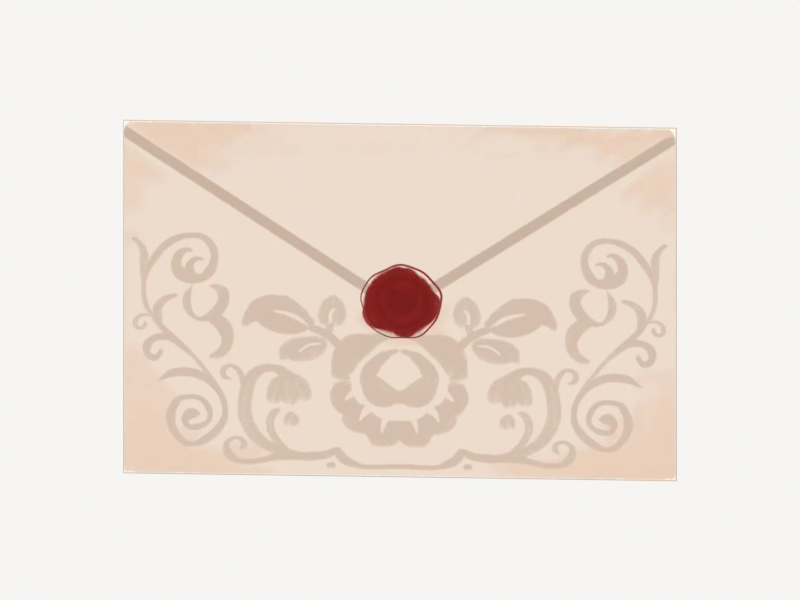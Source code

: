 # Source: ornate_wax_envelope.blend  (saved by Blender 5.1.30; exported with 4.5.12 LTS)
import bpy
from mathutils import Matrix  # noqa: F401  (used for matrix-valued properties, if any)

bpy.ops.wm.read_factory_settings(use_empty=True)
scene = bpy.context.scene
scene.name = 'Scene'

# ---- collections
col_model___sealed_envelope = bpy.data.collections.new('MODEL | sealed envelope'); scene.collection.children.link(col_model___sealed_envelope)
col_studio___cameras_and_lights = bpy.data.collections.new('STUDIO | cameras and lights'); scene.collection.children.link(col_studio___cameras_and_lights)

# ---- images (referenced by path relative to the original .blend; pixels are not part of the script)
import os
ASSET_DIR = os.environ.get("B2B_ASSET_DIR", "")  # directory of the original .blend (textures are referenced by path, not embedded)
HERE = os.path.dirname(os.path.abspath(__file__))  # packed textures are extracted next to this script under _unpacked/

def load_image(name, relpath, width, height, colorspace="sRGB"):
    """Load a texture the original file referenced (path relative to the .blend, or extracted next to this script)."""
    p = next((c for c in (os.path.join(HERE, relpath), os.path.join(ASSET_DIR, relpath)) if relpath and os.path.exists(c)), "")
    if p:
        img = bpy.data.images.load(p, check_existing=True)
        img.name = name
    else:  # same state as the original file: an image datablock whose file is absent (Cycles renders it pink)
        img = bpy.data.images.new(name, width, height)
        img.source = "FILE"
        img.filepath = "//" + (relpath or name)
    img.colorspace_settings.name = colorspace
    return img
img_source___exact_user_envelope_artwork = load_image('SOURCE | exact user envelope artwork', '_unpacked/source_reference.b0ce5829.jpg', 1280, 1280, 'sRGB')

# ---- materials (node trees are filled in below, after node groups)
mat_front___original_painted_paper_artwork = bpy.data.materials.new('Front | original painted paper artwork')
mat_front___original_painted_paper_artwork.diffuse_color = (0.83, 0.72, 0.63, 1.0)
mat_cut_edge___warm_pressed_paper = bpy.data.materials.new('Cut edge | warm pressed paper')
mat_cut_edge___warm_pressed_paper.diffuse_color = (0.58, 0.43, 0.33, 1.0)
mat_reverse___warm_cream_stationery = bpy.data.materials.new('Reverse | warm cream stationery')
mat_reverse___warm_cream_stationery.diffuse_color = (0.77, 0.65, 0.54, 1.0)
mat_fold_lines___soft_beige_impression = bpy.data.materials.new('Fold lines | soft beige impression')
mat_fold_lines___soft_beige_impression.diffuse_color = (0.55, 0.43, 0.34, 1.0)
mat_wax_edge___deep_wine_red = bpy.data.materials.new('Wax edge | deep wine red')
mat_wax_edge___deep_wine_red.diffuse_color = (0.27, 0.025, 0.045, 1.0)

# ---- material node trees
mat_front___original_painted_paper_artwork.use_nodes = True; mat_front___original_painted_paper_artwork.node_tree.nodes.clear()
_N = mat_front___original_painted_paper_artwork.node_tree.nodes; _L = mat_front___original_painted_paper_artwork.node_tree.links
n0 = _N.new('ShaderNodeOutputMaterial'); n0.name = 'Material Output'; n0.location = (520, 40)
n1 = _N.new('ShaderNodeEmission'); n1.name = 'Emission'; n1.location = (240, 40)
n2 = _N.new('ShaderNodeTexImage'); n2.name = 'Image Texture'; n2.location = (-280, 140)
n2.label = 'Original user artwork | packed into this blend'
n2.image = img_source___exact_user_envelope_artwork
n2.interpolation = 'Cubic'
n3 = _N.new('ShaderNodeTexCoord'); n3.name = 'Texture Coordinate'; n3.location = (-520, 140)
_L.new(n3.outputs[2], n2.inputs[0])
_L.new(n1.outputs[0], n0.inputs[0])
_L.new(n2.outputs[0], n1.inputs[0])
n0.is_active_output = True
mat_cut_edge___warm_pressed_paper.use_nodes = True; mat_cut_edge___warm_pressed_paper.node_tree.nodes.clear()
_N = mat_cut_edge___warm_pressed_paper.node_tree.nodes; _L = mat_cut_edge___warm_pressed_paper.node_tree.links
n0 = _N.new('ShaderNodeBsdfPrincipled'); n0.name = 'Principled BSDF'; n0.location = (-200, 100)
n0.inputs[0].default_value = (0.58, 0.43, 0.33, 1.0)
n0.inputs[2].default_value = 0.9
n0.inputs[13].default_value = 0.16
n1 = _N.new('ShaderNodeOutputMaterial'); n1.name = 'Material Output'; n1.location = (200, 100)
n2 = _N.new('ShaderNodeTexNoise'); n2.name = 'Noise Texture'; n2.location = (0, 0)
n2.width = 145
n2.inputs[2].default_value = 1550.0
n3 = _N.new('ShaderNodeBump'); n3.name = 'Bump'; n3.location = (0, 0)
n3.inputs[0].default_value = 0.035
n3.inputs[1].default_value = 4.5e-05
_L.new(n0.outputs[0], n1.inputs[0])
_L.new(n2.outputs[0], n3.inputs[3])
_L.new(n3.outputs[0], n0.inputs[5])
n1.is_active_output = True
mat_reverse___warm_cream_stationery.use_nodes = True; mat_reverse___warm_cream_stationery.node_tree.nodes.clear()
_N = mat_reverse___warm_cream_stationery.node_tree.nodes; _L = mat_reverse___warm_cream_stationery.node_tree.links
n0 = _N.new('ShaderNodeBsdfPrincipled'); n0.name = 'Principled BSDF'; n0.location = (-200, 100)
n0.inputs[0].default_value = (0.77, 0.65, 0.54, 1.0)
n0.inputs[2].default_value = 0.93
n0.inputs[13].default_value = 0.16
n1 = _N.new('ShaderNodeOutputMaterial'); n1.name = 'Material Output'; n1.location = (200, 100)
n2 = _N.new('ShaderNodeTexNoise'); n2.name = 'Noise Texture'; n2.location = (0, 0)
n2.width = 145
n2.inputs[2].default_value = 1550.0
n3 = _N.new('ShaderNodeBump'); n3.name = 'Bump'; n3.location = (0, 0)
n3.inputs[0].default_value = 0.06
n3.inputs[1].default_value = 4.5e-05
_L.new(n0.outputs[0], n1.inputs[0])
_L.new(n2.outputs[0], n3.inputs[3])
_L.new(n3.outputs[0], n0.inputs[5])
n1.is_active_output = True
mat_fold_lines___soft_beige_impression.use_nodes = True; mat_fold_lines___soft_beige_impression.node_tree.nodes.clear()
_N = mat_fold_lines___soft_beige_impression.node_tree.nodes; _L = mat_fold_lines___soft_beige_impression.node_tree.links
n0 = _N.new('ShaderNodeBsdfPrincipled'); n0.name = 'Principled BSDF'; n0.location = (-200, 100)
n0.inputs[0].default_value = (0.55, 0.43, 0.34, 1.0)
n0.inputs[2].default_value = 0.9
n0.inputs[13].default_value = 0.16
n1 = _N.new('ShaderNodeOutputMaterial'); n1.name = 'Material Output'; n1.location = (200, 100)
n2 = _N.new('ShaderNodeTexNoise'); n2.name = 'Noise Texture'; n2.location = (0, 0)
n2.width = 145
n2.inputs[2].default_value = 1550.0
n3 = _N.new('ShaderNodeBump'); n3.name = 'Bump'; n3.location = (0, 0)
n3.inputs[0].default_value = 0.025
n3.inputs[1].default_value = 4.5e-05
_L.new(n0.outputs[0], n1.inputs[0])
_L.new(n2.outputs[0], n3.inputs[3])
_L.new(n3.outputs[0], n0.inputs[5])
n1.is_active_output = True
mat_wax_edge___deep_wine_red.use_nodes = True; mat_wax_edge___deep_wine_red.node_tree.nodes.clear()
_N = mat_wax_edge___deep_wine_red.node_tree.nodes; _L = mat_wax_edge___deep_wine_red.node_tree.links
n0 = _N.new('ShaderNodeBsdfPrincipled'); n0.name = 'Principled BSDF'; n0.location = (-200, 100)
n0.inputs[0].default_value = (0.27, 0.025, 0.045, 1.0)
n0.inputs[2].default_value = 0.61
n0.inputs[13].default_value = 0.16
n1 = _N.new('ShaderNodeOutputMaterial'); n1.name = 'Material Output'; n1.location = (200, 100)
n2 = _N.new('ShaderNodeTexNoise'); n2.name = 'Noise Texture'; n2.location = (0, 0)
n2.width = 145
n2.inputs[2].default_value = 1550.0
n3 = _N.new('ShaderNodeBump'); n3.name = 'Bump'; n3.location = (0, 0)
n3.inputs[0].default_value = 0.025
n3.inputs[1].default_value = 4.5e-05
_L.new(n0.outputs[0], n1.inputs[0])
_L.new(n2.outputs[0], n3.inputs[3])
_L.new(n3.outputs[0], n0.inputs[5])
n1.is_active_output = True

# ---- world
world_world = bpy.data.worlds.new('World'); scene.world = world_world
world_world.use_nodes = True; world_world.node_tree.nodes.clear()
_N = world_world.node_tree.nodes; _L = world_world.node_tree.links
n0 = _N.new('ShaderNodeOutputWorld'); n0.name = 'World Output'; n0.location = (200, 100)
n1 = _N.new('ShaderNodeBackground'); n1.name = 'Background'; n1.location = (-200, 100)
n1.inputs[0].default_value = (0.97, 0.96, 0.94, 1.0)
n1.inputs[1].default_value = 0.95
_L.new(n1.outputs[0], n0.inputs[0])
n0.is_active_output = True
world_world.color = (0.05088, 0.05088, 0.05088)
world_world.sun_shadow_jitter_overblur = 0.0

# ---- cameras
cam_envelope_product_camera = bpy.data.cameras.new('Envelope product camera')
cam_envelope_product_camera.type = 'ORTHO'
cam_envelope_product_camera.lens = 55.0
cam_envelope_product_camera.ortho_scale = 0.315

# ---- lights
light_key___broad_softbox = bpy.data.lights.new('Key | broad softbox', 'AREA')
light_key___broad_softbox.color = (1.0, 0.93, 0.84)
light_key___broad_softbox.energy = 0.9
light_key___broad_softbox.shape = 'DISK'
light_key___broad_softbox.size = 0.42
light_fill___cool_softbox = bpy.data.lights.new('Fill | cool softbox', 'AREA')
light_fill___cool_softbox.color = (0.84, 0.91, 1.0)
light_fill___cool_softbox.energy = 0.5
light_fill___cool_softbox.shape = 'DISK'
light_fill___cool_softbox.size = 0.55
light_rim___paper_edge = bpy.data.lights.new('Rim | paper edge', 'AREA')
light_rim___paper_edge.color = (1.0, 0.95, 0.88)
light_rim___paper_edge.energy = 0.55
light_rim___paper_edge.shape = 'DISK'
light_rim___paper_edge.size = 0.38

# ---- meshes
me_envelope_body___thin_folded_paper = bpy.data.meshes.new('Envelope body | thin folded paper')
me_envelope_body___thin_folded_paper.from_pydata([(-0.11, -0.00039, -0.06998), (0.11, -0.00039, -0.06998), (0.11, -0.00039, 0.06998), (-0.11, -0.00039, 0.06998), (-0.11, 0.00039, -0.06998), (0.11, 0.00039, -0.06998), (0.11, 0.00039, 0.06998), (-0.11, 0.00039, 0.06998)], [], [(0, 1, 2, 3), (4, 7, 6, 5), (0, 4, 5, 1), (1, 5, 6, 2), (2, 6, 7, 3), (3, 7, 4, 0)])
me_envelope_body___thin_folded_paper.polygons.foreach_set('material_index', [0, 2, 1, 1, 1, 1])
_uv = me_envelope_body___thin_folded_paper.uv_layers.new(name='Original artwork UV')
_uv.uv.foreach_set('vector', [0.1461, 0.2188, 0.8547, 0.2188, 0.8547, 0.6695, 0.1461, 0.6695, 0.0, 0.0, 1.0, 0.0, 1.0, 1.0, 0.0, 1.0, 0.0, 0.0, 1.0, 0.0, 1.0, 1.0, 0.0, 1.0, 0.0, 0.0, 1.0, 0.0, 1.0, 1.0, 0.0, 1.0, 0.0, 0.0, 1.0, 0.0, 1.0, 1.0, 0.0, 1.0, 0.0, 0.0, 1.0, 0.0, 1.0, 1.0, 0.0, 1.0])
me_envelope_body___thin_folded_paper.materials.append(mat_front___original_painted_paper_artwork)
me_envelope_body___thin_folded_paper.materials.append(mat_cut_edge___warm_pressed_paper)
me_envelope_body___thin_folded_paper.materials.append(mat_reverse___warm_cream_stationery)
me_envelope_body___thin_folded_paper.update()
me_back_flap___lower_mesh = bpy.data.meshes.new('Back flap | lower mesh')
me_back_flap___lower_mesh.from_pydata([(-0.11, 0.00049, -0.06998), (0.11, 0.00049, -0.06998), (0.0, 0.00049, 0.0)], [], [(0, 2, 1)])
me_back_flap___lower_mesh.materials.append(mat_reverse___warm_cream_stationery)
me_back_flap___lower_mesh.update()
me_back_flap___left_mesh = bpy.data.meshes.new('Back flap | left mesh')
me_back_flap___left_mesh.from_pydata([(-0.11, 0.00067, 0.06998), (-0.11, 0.00067, -0.06998), (0.0, 0.00067, 0.0)], [], [(0, 1, 2)])
me_back_flap___left_mesh.materials.append(mat_reverse___warm_cream_stationery)
me_back_flap___left_mesh.update()
me_back_flap___right_mesh = bpy.data.meshes.new('Back flap | right mesh')
me_back_flap___right_mesh.from_pydata([(0.11, 0.00067, 0.06998), (0.11, 0.00067, -0.06998), (0.0, 0.00067, 0.0)], [], [(0, 1, 2)])
me_back_flap___right_mesh.materials.append(mat_reverse___warm_cream_stationery)
me_back_flap___right_mesh.update()
me_back_flap___top_mesh = bpy.data.meshes.new('Back flap | top mesh')
me_back_flap___top_mesh.from_pydata([(-0.11, 0.00085, 0.06998), (0.11, 0.00085, 0.06998), (0.0, 0.00085, 0.0)], [], [(0, 2, 1)])
me_back_flap___top_mesh.materials.append(mat_reverse___warm_cream_stationery)
me_back_flap___top_mesh.update()
me_wax_seal___irregular_raised_edge = bpy.data.meshes.new('Wax seal | irregular raised edge')
me_wax_seal___irregular_raised_edge.from_pydata([(0.01676, -0.00047, -0.0006064), (0.01701, -0.00047, 0.0008666), (0.017, -0.00047, 0.002366), (0.0166, -0.00047, 0.003817), (0.01583, -0.00047, 0.005145), (0.01484, -0.00047, 0.006331), (0.0138, -0.00047, 0.007431), (0.0128, -0.00047, 0.008518), (0.01182, -0.00047, 0.009615), (0.01075, -0.00047, 0.01067), (0.009544, -0.00047, 0.01159), (0.00819, -0.00047, 0.01233), (0.006753, -0.00047, 0.01292), (0.005284, -0.00047, 0.01345), (0.003783, -0.00047, 0.01396), (0.002225, -0.00047, 0.01438), (0.0006064, -0.00047, 0.01459), (-0.001022, -0.00047, 0.01447), (-0.002581, -0.00047, 0.01401), (-0.004031, -0.00047, 0.01333), (-0.0054, -0.00047, 0.01261), (-0.006763, -0.00047, 0.01196), (-0.008166, -0.00047, 0.01136), (-0.009575, -0.00047, 0.0107), (-0.01089, -0.00047, 0.009874), (-0.01202, -0.00047, 0.008839), (-0.01295, -0.00047, 0.007651), (-0.01374, -0.00047, 0.006387), (-0.01447, -0.00047, 0.005087), (-0.01512, -0.00047, 0.003742), (-0.01558, -0.00047, 0.002329), (-0.01574, -0.00047, 0.0008613), (-0.01556, -0.00047, -0.0006064), (-0.01516, -0.00047, -0.002023), (-0.01471, -0.00047, -0.003384), (-0.01434, -0.00047, -0.004739), (-0.01403, -0.00047, -0.006135), (-0.01367, -0.00047, -0.007563), (-0.01308, -0.00047, -0.008945), (-0.01219, -0.00047, -0.01018), (-0.01104, -0.00047, -0.01123), (-0.009754, -0.00047, -0.01212), (-0.008417, -0.00047, -0.01292), (-0.007049, -0.00047, -0.01367), (-0.005618, -0.00047, -0.01431), (-0.004101, -0.00047, -0.01475), (-0.002524, -0.00047, -0.01495), (-0.0009435, -0.00047, -0.01495), (0.0006064, -0.00047, -0.01489), (0.002147, -0.00047, -0.01487), (0.003726, -0.00047, -0.0149), (0.005354, -0.00047, -0.01488), (0.006972, -0.00047, -0.01462), (0.008476, -0.00047, -0.01403), (0.009794, -0.00047, -0.01314), (0.01093, -0.00047, -0.01208), (0.01197, -0.00047, -0.01097), (0.01297, -0.00047, -0.00986), (0.01393, -0.00047, -0.008725), (0.01477, -0.00047, -0.007508), (0.0154, -0.00047, -0.006192), (0.01582, -0.00047, -0.004814), (0.01613, -0.00047, -0.003422), (0.01644, -0.00047, -0.002028), (0.01627, -0.00182, -0.0006064), (0.01651, -0.00182, 0.0008215), (0.0165, -0.00182, 0.002275), (0.01611, -0.00182, 0.003682), (0.01537, -0.00182, 0.004968), (0.01441, -0.00182, 0.006119), (0.0134, -0.00182, 0.007185), (0.01243, -0.00182, 0.008238), (0.01147, -0.00182, 0.009302), (0.01044, -0.00182, 0.01032), (0.00927, -0.00182, 0.01122), (0.007958, -0.00182, 0.01193), (0.006565, -0.00182, 0.01251), (0.00514, -0.00182, 0.01302), (0.003686, -0.00182, 0.01351), (0.002176, -0.00182, 0.01392), (0.0006064, -0.00182, 0.01412), (-0.0009718, -0.00182, 0.014), (-0.002484, -0.00182, 0.01356), (-0.003889, -0.00182, 0.0129), (-0.005216, -0.00182, 0.01221), (-0.006537, -0.00182, 0.01158), (-0.007898, -0.00182, 0.011), (-0.009263, -0.00182, 0.01036), (-0.01054, -0.00182, 0.009553), (-0.01163, -0.00182, 0.00855), (-0.01253, -0.00182, 0.007398), (-0.0133, -0.00182, 0.006173), (-0.01401, -0.00182, 0.004913), (-0.01463, -0.00182, 0.003609), (-0.01508, -0.00182, 0.002239), (-0.01524, -0.00182, 0.0008163), (-0.01507, -0.00182, -0.0006064), (-0.01468, -0.00182, -0.001979), (-0.01424, -0.00182, -0.003299), (-0.01388, -0.00182, -0.004613), (-0.01359, -0.00182, -0.005966), (-0.01323, -0.00182, -0.00735), (-0.01266, -0.00182, -0.008689), (-0.0118, -0.00182, -0.009888), (-0.01069, -0.00182, -0.0109), (-0.009437, -0.00182, -0.01176), (-0.00814, -0.00182, -0.01254), (-0.006815, -0.00182, -0.01327), (-0.005428, -0.00182, -0.01389), (-0.003957, -0.00182, -0.01432), (-0.002428, -0.00182, -0.01451), (-0.0008961, -0.00182, -0.01452), (0.0006064, -0.00182, -0.01445), (0.0021, -0.00182, -0.01443), (0.00363, -0.00182, -0.01447), (0.005208, -0.00182, -0.01444), (0.006777, -0.00182, -0.01419), (0.008235, -0.00182, -0.01362), (0.009513, -0.00182, -0.01276), (0.01062, -0.00182, -0.01173), (0.01162, -0.00182, -0.01065), (0.01259, -0.00182, -0.009577), (0.01352, -0.00182, -0.008476), (0.01433, -0.00182, -0.007297), (0.01494, -0.00182, -0.006021), (0.01535, -0.00182, -0.004685), (0.01565, -0.00182, -0.003336), (0.01595, -0.00182, -0.001984)], [], [(0, 1, 65, 64), (1, 2, 66, 65), (2, 3, 67, 66), (3, 4, 68, 67), (4, 5, 69, 68), (5, 6, 70, 69), (6, 7, 71, 70), (7, 8, 72, 71), (8, 9, 73, 72), (9, 10, 74, 73), (10, 11, 75, 74), (11, 12, 76, 75), (12, 13, 77, 76), (13, 14, 78, 77), (14, 15, 79, 78), (15, 16, 80, 79), (16, 17, 81, 80), (17, 18, 82, 81), (18, 19, 83, 82), (19, 20, 84, 83), (20, 21, 85, 84), (21, 22, 86, 85), (22, 23, 87, 86), (23, 24, 88, 87), (24, 25, 89, 88), (25, 26, 90, 89), (26, 27, 91, 90), (27, 28, 92, 91), (28, 29, 93, 92), (29, 30, 94, 93), (30, 31, 95, 94), (31, 32, 96, 95), (32, 33, 97, 96), (33, 34, 98, 97), (34, 35, 99, 98), (35, 36, 100, 99), (36, 37, 101, 100), (37, 38, 102, 101), (38, 39, 103, 102), (39, 40, 104, 103), (40, 41, 105, 104), (41, 42, 106, 105), (42, 43, 107, 106), (43, 44, 108, 107), (44, 45, 109, 108), (45, 46, 110, 109), (46, 47, 111, 110), (47, 48, 112, 111), (48, 49, 113, 112), (49, 50, 114, 113), (50, 51, 115, 114), (51, 52, 116, 115), (52, 53, 117, 116), (53, 54, 118, 117), (54, 55, 119, 118), (55, 56, 120, 119), (56, 57, 121, 120), (57, 58, 122, 121), (58, 59, 123, 122), (59, 60, 124, 123), (60, 61, 125, 124), (61, 62, 126, 125), (62, 63, 127, 126), (63, 0, 64, 127), (64, 65, 66, 67, 68, 69, 70, 71, 72, 73, 74, 75, 76, 77, 78, 79, 80, 81, 82, 83, 84, 85, 86, 87, 88, 89, 90, 91, 92, 93, 94, 95, 96, 97, 98, 99, 100, 101, 102, 103, 104, 105, 106, 107, 108, 109, 110, 111, 112, 113, 114, 115, 116, 117, 118, 119, 120, 121, 122, 123, 124, 125, 126, 127)])
me_wax_seal___irregular_raised_edge.polygons.foreach_set('material_index', [0, 0, 0, 0, 0, 0, 0, 0, 0, 0, 0, 0, 0, 0, 0, 0, 0, 0, 0, 0, 0, 0, 0, 0, 0, 0, 0, 0, 0, 0, 0, 0, 0, 0, 0, 0, 0, 0, 0, 0, 0, 0, 0, 0, 0, 0, 0, 0, 0, 0, 0, 0, 0, 0, 0, 0, 0, 0, 0, 0, 0, 0, 0, 0, 1])
_uv = me_wax_seal___irregular_raised_edge.uv_layers.new(name='Wax detail UV | exact source crop')
_uv.uv.foreach_set('vector', [0.0, 0.0, 1.0, 0.0, 1.0, 1.0, 0.0, 1.0, 0.0, 0.0, 1.0, 0.0, 1.0, 1.0, 0.0, 1.0, 0.0, 0.0, 1.0, 0.0, 1.0, 1.0, 0.0, 1.0, 0.0, 0.0, 1.0, 0.0, 1.0, 1.0, 0.0, 1.0, 0.0, 0.0, 1.0, 0.0, 1.0, 1.0, 0.0, 1.0, 0.0, 0.0, 1.0, 0.0, 1.0, 1.0, 0.0, 1.0, 0.0, 0.0, 1.0, 0.0, 1.0, 1.0, 0.0, 1.0, 0.0, 0.0, 1.0, 0.0, 1.0, 1.0, 0.0, 1.0, 0.0, 0.0, 1.0, 0.0, 1.0, 1.0, 0.0, 1.0, 0.0, 0.0, 1.0, 0.0, 1.0, 1.0, 0.0, 1.0, 0.0, 0.0, 1.0, 0.0, 1.0, 1.0, 0.0, 1.0, 0.0, 0.0, 1.0, 0.0, 1.0, 1.0, 0.0, 1.0, 0.0, 0.0, 1.0, 0.0, 1.0, 1.0, 0.0, 1.0, 0.0, 0.0, 1.0, 0.0, 1.0, 1.0, 0.0, 1.0, 0.0, 0.0, 1.0, 0.0, 1.0, 1.0, 0.0, 1.0, 0.0, 0.0, 1.0, 0.0, 1.0, 1.0, 0.0, 1.0, 0.0, 0.0, 1.0, 0.0, 1.0, 1.0, 0.0, 1.0, 0.0, 0.0, 1.0, 0.0, 1.0, 1.0, 0.0, 1.0, 0.0, 0.0, 1.0, 0.0, 1.0, 1.0, 0.0, 1.0, 0.0, 0.0, 1.0, 0.0, 1.0, 1.0, 0.0, 1.0, 0.0, 0.0, 1.0, 0.0, 1.0, 1.0, 0.0, 1.0, 0.0, 0.0, 1.0, 0.0, 1.0, 1.0, 0.0, 1.0, 0.0, 0.0, 1.0, 0.0, 1.0, 1.0, 0.0, 1.0, 0.0, 0.0, 1.0, 0.0, 1.0, 1.0, 0.0, 1.0, 0.0, 0.0, 1.0, 0.0, 1.0, 1.0, 0.0, 1.0, 0.0, 0.0, 1.0, 0.0, 1.0, 1.0, 0.0, 1.0, 0.0, 0.0, 1.0, 0.0, 1.0, 1.0, 0.0, 1.0, 0.0, 0.0, 1.0, 0.0, 1.0, 1.0, 0.0, 1.0, 0.0, 0.0, 1.0, 0.0, 1.0, 1.0, 0.0, 1.0, 0.0, 0.0, 1.0, 0.0, 1.0, 1.0, 0.0, 1.0, 0.0, 0.0, 1.0, 0.0, 1.0, 1.0, 0.0, 1.0, 0.0, 0.0, 1.0, 0.0, 1.0, 1.0, 0.0, 1.0, 0.0, 0.0, 1.0, 0.0, 1.0, 1.0, 0.0, 1.0, 0.0, 0.0, 1.0, 0.0, 1.0, 1.0, 0.0, 1.0, 0.0, 0.0, 1.0, 0.0, 1.0, 1.0, 0.0, 1.0, 0.0, 0.0, 1.0, 0.0, 1.0, 1.0, 0.0, 1.0, 0.0, 0.0, 1.0, 0.0, 1.0, 1.0, 0.0, 1.0, 0.0, 0.0, 1.0, 0.0, 1.0, 1.0, 0.0, 1.0, 0.0, 0.0, 1.0, 0.0, 1.0, 1.0, 0.0, 1.0, 0.0, 0.0, 1.0, 0.0, 1.0, 1.0, 0.0, 1.0, 0.0, 0.0, 1.0, 0.0, 1.0, 1.0, 0.0, 1.0, 0.0, 0.0, 1.0, 0.0, 1.0, 1.0, 0.0, 1.0, 0.0, 0.0, 1.0, 0.0, 1.0, 1.0, 0.0, 1.0, 0.0, 0.0, 1.0, 0.0, 1.0, 1.0, 0.0, 1.0, 0.0, 0.0, 1.0, 0.0, 1.0, 1.0, 0.0, 1.0, 0.0, 0.0, 1.0, 0.0, 1.0, 1.0, 0.0, 1.0, 0.0, 0.0, 1.0, 0.0, 1.0, 1.0, 0.0, 1.0, 0.0, 0.0, 1.0, 0.0, 1.0, 1.0, 0.0, 1.0, 0.0, 0.0, 1.0, 0.0, 1.0, 1.0, 0.0, 1.0, 0.0, 0.0, 1.0, 0.0, 1.0, 1.0, 0.0, 1.0, 0.0, 0.0, 1.0, 0.0, 1.0, 1.0, 0.0, 1.0, 0.0, 0.0, 1.0, 0.0, 1.0, 1.0, 0.0, 1.0, 0.0, 0.0, 1.0, 0.0, 1.0, 1.0, 0.0, 1.0, 0.0, 0.0, 1.0, 0.0, 1.0, 1.0, 0.0, 1.0, 0.0, 0.0, 1.0, 0.0, 1.0, 1.0, 0.0, 1.0, 0.0, 0.0, 1.0, 0.0, 1.0, 1.0, 0.0, 1.0, 0.0, 0.0, 1.0, 0.0, 1.0, 1.0, 0.0, 1.0, 0.0, 0.0, 1.0, 0.0, 1.0, 1.0, 0.0, 1.0, 0.0, 0.0, 1.0, 0.0, 1.0, 1.0, 0.0, 1.0, 0.0, 0.0, 1.0, 0.0, 1.0, 1.0, 0.0, 1.0, 0.0, 0.0, 1.0, 0.0, 1.0, 1.0, 0.0, 1.0, 0.0, 0.0, 1.0, 0.0, 1.0, 1.0, 0.0, 1.0, 0.0, 0.0, 1.0, 0.0, 1.0, 1.0, 0.0, 1.0, 0.0, 0.0, 1.0, 0.0, 1.0, 1.0, 0.0, 1.0, 0.5528, 0.4422, 0.5536, 0.4468, 0.5535, 0.4515, 0.5523, 0.456, 0.5499, 0.4601, 0.5468, 0.4638, 0.5435, 0.4673, 0.5404, 0.4707, 0.5373, 0.4741, 0.534, 0.4774, 0.5302, 0.4803, 0.526, 0.4826, 0.5215, 0.4844, 0.5169, 0.4861, 0.5123, 0.4877, 0.5074, 0.489, 0.5023, 0.4896, 0.4973, 0.4892, 0.4924, 0.4878, 0.4879, 0.4857, 0.4836, 0.4835, 0.4793, 0.4814, 0.475, 0.4796, 0.4706, 0.4775, 0.4665, 0.4749, 0.4629, 0.4717, 0.46, 0.468, 0.4575, 0.464, 0.4553, 0.46, 0.4533, 0.4558, 0.4518, 0.4514, 0.4513, 0.4468, 0.4519, 0.4422, 0.4531, 0.4378, 0.4545, 0.4335, 0.4557, 0.4293, 0.4566, 0.4249, 0.4578, 0.4205, 0.4596, 0.4162, 0.4624, 0.4123, 0.466, 0.409, 0.47, 0.4062, 0.4742, 0.4037, 0.4784, 0.4014, 0.4829, 0.3994, 0.4876, 0.398, 0.4926, 0.3974, 0.4975, 0.3974, 0.5023, 0.3976, 0.5072, 0.3977, 0.5121, 0.3975, 0.5172, 0.3976, 0.5222, 0.3984, 0.5269, 0.4003, 0.531, 0.403, 0.5346, 0.4064, 0.5378, 0.4098, 0.541, 0.4133, 0.544, 0.4168, 0.5466, 0.4206, 0.5485, 0.4247, 0.5498, 0.429, 0.5508, 0.4334, 0.5518, 0.4377])
me_wax_seal___irregular_raised_edge.materials.append(mat_wax_edge___deep_wine_red)
me_wax_seal___irregular_raised_edge.materials.append(mat_front___original_painted_paper_artwork)
me_wax_seal___irregular_raised_edge.update()

# ---- curves / text
cu_fold_seam___left = bpy.data.curves.new('Fold seam | left', 'CURVE')
cu_fold_seam___left.dimensions = '3D'
_sp = cu_fold_seam___left.splines.new('POLY'); _sp.points.add(1)
_sp.points.foreach_set('co', [-0.11, 0.00111, 0.06998, 1.0, 0.0, 0.00111, 0.0, 1.0])
cu_fold_seam___left.materials.append(mat_fold_lines___soft_beige_impression)
cu_fold_seam___left.bevel_resolution = 2
cu_fold_seam___left.bevel_depth = 0.00012
cu_fold_seam___left.fill_mode = 'FULL'
cu_fold_seam___right = bpy.data.curves.new('Fold seam | right', 'CURVE')
cu_fold_seam___right.dimensions = '3D'
_sp = cu_fold_seam___right.splines.new('POLY'); _sp.points.add(1)
_sp.points.foreach_set('co', [0.11, 0.00111, 0.06998, 1.0, 0.0, 0.00111, 0.0, 1.0])
cu_fold_seam___right.materials.append(mat_fold_lines___soft_beige_impression)
cu_fold_seam___right.bevel_resolution = 2
cu_fold_seam___right.bevel_depth = 0.00012
cu_fold_seam___right.fill_mode = 'FULL'
cu_fold_seam___bottom_left = bpy.data.curves.new('Fold seam | bottom left', 'CURVE')
cu_fold_seam___bottom_left.dimensions = '3D'
_sp = cu_fold_seam___bottom_left.splines.new('POLY'); _sp.points.add(1)
_sp.points.foreach_set('co', [-0.11, 0.00111, -0.06998, 1.0, 0.0, 0.00111, 0.0, 1.0])
cu_fold_seam___bottom_left.materials.append(mat_fold_lines___soft_beige_impression)
cu_fold_seam___bottom_left.bevel_resolution = 2
cu_fold_seam___bottom_left.bevel_depth = 0.00012
cu_fold_seam___bottom_left.fill_mode = 'FULL'
cu_fold_seam___bottom_right = bpy.data.curves.new('Fold seam | bottom right', 'CURVE')
cu_fold_seam___bottom_right.dimensions = '3D'
_sp = cu_fold_seam___bottom_right.splines.new('POLY'); _sp.points.add(1)
_sp.points.foreach_set('co', [0.11, 0.00111, -0.06998, 1.0, 0.0, 0.00111, 0.0, 1.0])
cu_fold_seam___bottom_right.materials.append(mat_fold_lines___soft_beige_impression)
cu_fold_seam___bottom_right.bevel_resolution = 2
cu_fold_seam___bottom_right.bevel_depth = 0.00012
cu_fold_seam___bottom_right.fill_mode = 'FULL'

# ---- objects
ob_envelope___printed_front_and_paper_core = bpy.data.objects.new('Envelope | printed front and paper core', me_envelope_body___thin_folded_paper)
ob_back_flap___lower = bpy.data.objects.new('Back flap | lower', me_back_flap___lower_mesh)
ob_back_flap___left = bpy.data.objects.new('Back flap | left', me_back_flap___left_mesh)
ob_back_flap___right = bpy.data.objects.new('Back flap | right', me_back_flap___right_mesh)
ob_back_flap___top = bpy.data.objects.new('Back flap | top', me_back_flap___top_mesh)
ob_fold_seam___left = bpy.data.objects.new('Fold seam | left', cu_fold_seam___left)
ob_fold_seam___right = bpy.data.objects.new('Fold seam | right', cu_fold_seam___right)
ob_fold_seam___bottom_left = bpy.data.objects.new('Fold seam | bottom left', cu_fold_seam___bottom_left)
ob_fold_seam___bottom_right = bpy.data.objects.new('Fold seam | bottom right', cu_fold_seam___bottom_right)
ob_seal___raised_source_matched_wax = bpy.data.objects.new('Seal | raised source-matched wax', me_wax_seal___irregular_raised_edge)
ob_camera___front_three_quarter = bpy.data.objects.new('Camera | front three-quarter', cam_envelope_product_camera)
ob_key___broad_softbox = bpy.data.objects.new('Key | broad softbox', light_key___broad_softbox)
ob_fill___cool_softbox = bpy.data.objects.new('Fill | cool softbox', light_fill___cool_softbox)
ob_rim___paper_edge = bpy.data.objects.new('Rim | paper edge', light_rim___paper_edge)

# ---- transforms, parenting, visibility, modifiers, constraints
ob_envelope___printed_front_and_paper_core.location = (0.0, 0.0, 0.0)
_m = ob_envelope___printed_front_and_paper_core.modifiers.new('Soft cut paper edge', 'BEVEL')
_m.width = 0.00065
_m.width_pct = 0.00065
_m.segments = 3
_m.material = 1
_m.harden_normals = True
_m = ob_envelope___printed_front_and_paper_core.modifiers.new('Weighted paper normals', 'WEIGHTED_NORMAL')
_m.keep_sharp = True
ob_back_flap___lower.location = (0.0, 0.0, 0.0)
_m = ob_back_flap___lower.modifiers.new('Paper fold thickness', 'SOLIDIFY')
_m.thickness = 0.00018
_m = ob_back_flap___lower.modifiers.new('Soft folded edge', 'BEVEL')
_m.width = 0.00018
_m.width_pct = 0.00018
_m.segments = 2
ob_back_flap___left.location = (0.0, 0.0, 0.0)
_m = ob_back_flap___left.modifiers.new('Paper fold thickness', 'SOLIDIFY')
_m.thickness = 0.00018
_m = ob_back_flap___left.modifiers.new('Soft folded edge', 'BEVEL')
_m.width = 0.00018
_m.width_pct = 0.00018
_m.segments = 2
ob_back_flap___right.location = (0.0, 0.0, 0.0)
_m = ob_back_flap___right.modifiers.new('Paper fold thickness', 'SOLIDIFY')
_m.thickness = 0.00018
_m = ob_back_flap___right.modifiers.new('Soft folded edge', 'BEVEL')
_m.width = 0.00018
_m.width_pct = 0.00018
_m.segments = 2
ob_back_flap___top.location = (0.0, 0.0, 0.0)
_m = ob_back_flap___top.modifiers.new('Paper fold thickness', 'SOLIDIFY')
_m.thickness = 0.00018
_m = ob_back_flap___top.modifiers.new('Soft folded edge', 'BEVEL')
_m.width = 0.00018
_m.width_pct = 0.00018
_m.segments = 2
ob_fold_seam___left.location = (0.0, 0.0, 0.0)
ob_fold_seam___right.location = (0.0, 0.0, 0.0)
ob_fold_seam___bottom_left.location = (0.0, 0.0, 0.0)
ob_fold_seam___bottom_right.location = (0.0, 0.0, 0.0)
ob_seal___raised_source_matched_wax.location = (0.0, 0.0, 0.0)
_m = ob_seal___raised_source_matched_wax.modifiers.new('Rounded wax edge', 'BEVEL')
_m.width = 0.00022
_m.width_pct = 0.00022
_m.segments = 3
_m.material = 0
_m = ob_seal___raised_source_matched_wax.modifiers.new('Soft wax normals', 'WEIGHTED_NORMAL')
_m.keep_sharp = True
ob_camera___front_three_quarter.location = (0.13, -0.94, 0.1)
ob_camera___front_three_quarter.rotation_euler = (1.466, 2.54e-08, 0.1374)
ob_key___broad_softbox.location = (-0.32, -0.38, 0.39)
ob_key___broad_softbox.rotation_euler = (0.9052, -2.894e-08, -0.6999)
ob_fill___cool_softbox.location = (0.28, -0.36, 0.03)
ob_fill___cool_softbox.rotation_euler = (1.505, -1.298e-08, 0.661)
ob_rim___paper_edge.location = (0.02, 0.1, 0.32)
ob_rim___paper_edge.rotation_euler = (0.3085, 7.041e-09, 2.944)

# ---- collection membership
col_model___sealed_envelope.objects.link(ob_envelope___printed_front_and_paper_core)
col_model___sealed_envelope.objects.link(ob_back_flap___lower)
col_model___sealed_envelope.objects.link(ob_back_flap___left)
col_model___sealed_envelope.objects.link(ob_back_flap___right)
col_model___sealed_envelope.objects.link(ob_back_flap___top)
col_model___sealed_envelope.objects.link(ob_fold_seam___left)
col_model___sealed_envelope.objects.link(ob_fold_seam___right)
col_model___sealed_envelope.objects.link(ob_fold_seam___bottom_left)
col_model___sealed_envelope.objects.link(ob_fold_seam___bottom_right)
col_model___sealed_envelope.objects.link(ob_seal___raised_source_matched_wax)
col_studio___cameras_and_lights.objects.link(ob_camera___front_three_quarter)
col_studio___cameras_and_lights.objects.link(ob_key___broad_softbox)
col_studio___cameras_and_lights.objects.link(ob_fill___cool_softbox)
col_studio___cameras_and_lights.objects.link(ob_rim___paper_edge)

# ---- scene / render settings (as saved in the file)
scene.camera = ob_camera___front_three_quarter
scene.frame_start = 1; scene.frame_end = 250; scene.frame_set(1)
scene.render.engine = 'CYCLES'
scene.render.resolution_x = 1600
scene.render.resolution_y = 1200
scene.render.bake_bias = 0.0
scene.render.bake_samples = 0
scene.cycles.samples = 32
scene.cycles.sampling_pattern = 'TABULATED_SOBOL'
scene.eevee.use_volume_custom_range = False
scene.view_settings.look = 'Medium High Contrast'
scene.view_settings.view_transform = 'Standard'
bpy.context.view_layer.update()
